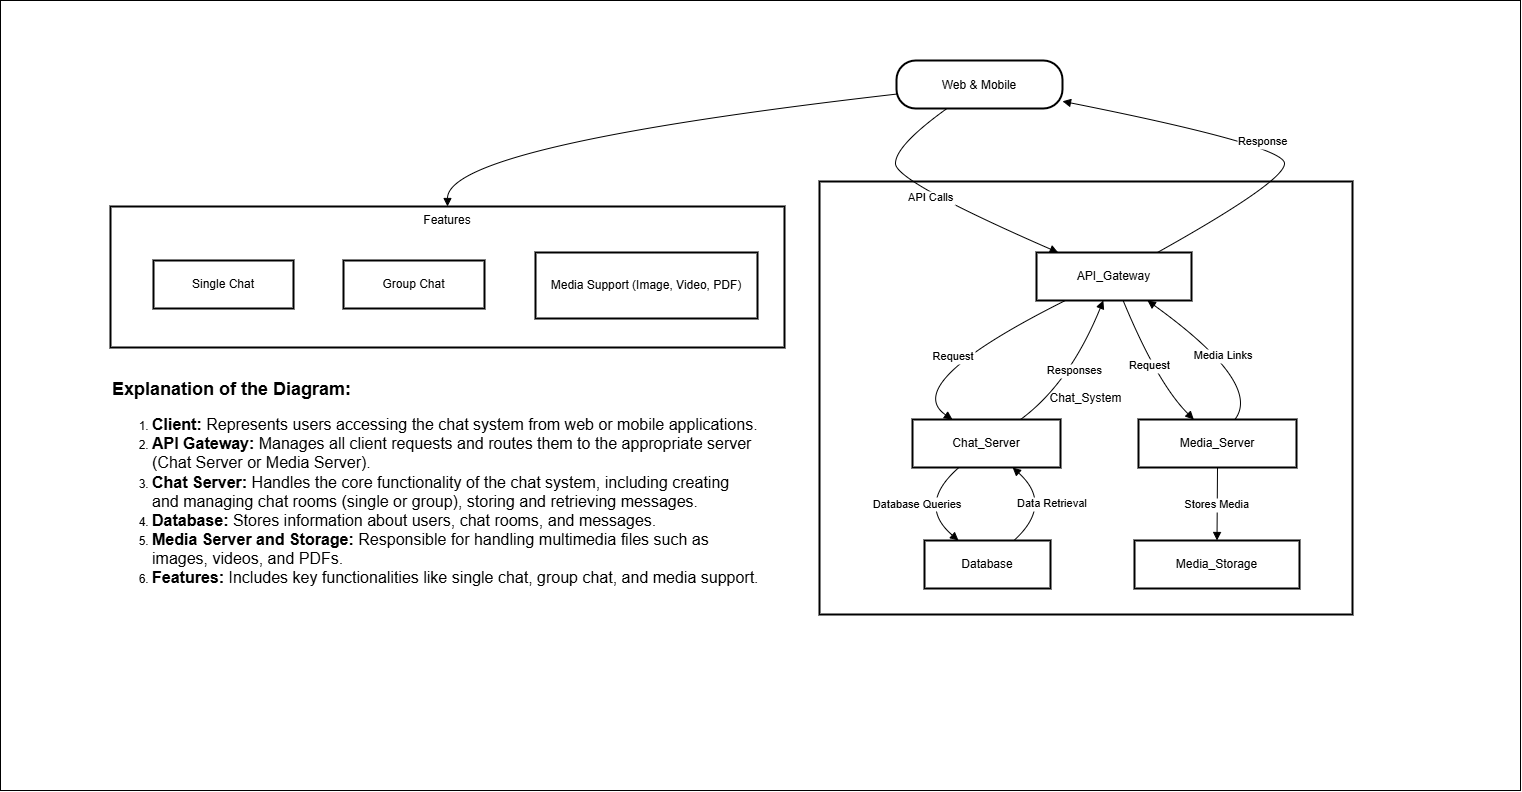

The diagram above was exported from draw.io. Its source (the exported page's mxGraphModel, read from the mxfile embedded in the PNG):
<mxGraphModel dx="2600" dy="2105" grid="1" gridSize="10" guides="1" tooltips="1" connect="1" arrows="1" fold="1" page="1" pageScale="1" pageWidth="850" pageHeight="1100" math="0" shadow="0">
  <root>
    <mxCell id="0" />
    <mxCell id="1" parent="0" />
    <mxCell id="lZCJQjx4O8ClGitCEZQR-1" value="Features" style="whiteSpace=wrap;strokeWidth=2;verticalAlign=top;" vertex="1" parent="1">
      <mxGeometry x="20" y="166" width="674" height="141" as="geometry" />
    </mxCell>
    <mxCell id="lZCJQjx4O8ClGitCEZQR-2" value="Single Chat" style="whiteSpace=wrap;strokeWidth=2;" vertex="1" parent="lZCJQjx4O8ClGitCEZQR-1">
      <mxGeometry x="43" y="54" width="140" height="48" as="geometry" />
    </mxCell>
    <mxCell id="lZCJQjx4O8ClGitCEZQR-3" value="Group Chat" style="whiteSpace=wrap;strokeWidth=2;" vertex="1" parent="lZCJQjx4O8ClGitCEZQR-1">
      <mxGeometry x="233" y="54" width="141" height="48" as="geometry" />
    </mxCell>
    <mxCell id="lZCJQjx4O8ClGitCEZQR-4" value="Media Support (Image, Video, PDF)" style="whiteSpace=wrap;strokeWidth=2;" vertex="1" parent="lZCJQjx4O8ClGitCEZQR-1">
      <mxGeometry x="425" y="46" width="222" height="66" as="geometry" />
    </mxCell>
    <mxCell id="lZCJQjx4O8ClGitCEZQR-5" value="Chat_System" style="whiteSpace=wrap;strokeWidth=2;" vertex="1" parent="1">
      <mxGeometry x="729" y="141" width="533" height="433" as="geometry" />
    </mxCell>
    <mxCell id="lZCJQjx4O8ClGitCEZQR-6" value="Web &amp; Mobile" style="rounded=1;arcSize=40;strokeWidth=2" vertex="1" parent="1">
      <mxGeometry x="806" y="20" width="166" height="48" as="geometry" />
    </mxCell>
    <mxCell id="lZCJQjx4O8ClGitCEZQR-7" value="API_Gateway" style="whiteSpace=wrap;strokeWidth=2;" vertex="1" parent="1">
      <mxGeometry x="946" y="212" width="155" height="48" as="geometry" />
    </mxCell>
    <mxCell id="lZCJQjx4O8ClGitCEZQR-8" value="Chat_Server" style="whiteSpace=wrap;strokeWidth=2;" vertex="1" parent="1">
      <mxGeometry x="822" y="379" width="148" height="48" as="geometry" />
    </mxCell>
    <mxCell id="lZCJQjx4O8ClGitCEZQR-9" value="Media_Server" style="whiteSpace=wrap;strokeWidth=2;" vertex="1" parent="1">
      <mxGeometry x="1048" y="379" width="158" height="48" as="geometry" />
    </mxCell>
    <mxCell id="lZCJQjx4O8ClGitCEZQR-10" value="Database" style="whiteSpace=wrap;strokeWidth=2;" vertex="1" parent="1">
      <mxGeometry x="834" y="500" width="126" height="48" as="geometry" />
    </mxCell>
    <mxCell id="lZCJQjx4O8ClGitCEZQR-11" value="Media_Storage" style="whiteSpace=wrap;strokeWidth=2;" vertex="1" parent="1">
      <mxGeometry x="1044" y="500" width="165" height="48" as="geometry" />
    </mxCell>
    <mxCell id="lZCJQjx4O8ClGitCEZQR-12" value="API Calls" style="curved=1;startArrow=none;endArrow=block;exitX=0.3;exitY=1.01;entryX=0.14;entryY=0;rounded=0;" edge="1" parent="1" source="lZCJQjx4O8ClGitCEZQR-6" target="lZCJQjx4O8ClGitCEZQR-7">
      <mxGeometry relative="1" as="geometry">
        <Array as="points">
          <mxPoint x="805" y="105" />
          <mxPoint x="805" y="141" />
        </Array>
      </mxGeometry>
    </mxCell>
    <mxCell id="lZCJQjx4O8ClGitCEZQR-13" value="Request" style="curved=1;startArrow=none;endArrow=block;exitX=0.18;exitY=1.01;entryX=0.27;entryY=0;rounded=0;" edge="1" parent="1" source="lZCJQjx4O8ClGitCEZQR-7" target="lZCJQjx4O8ClGitCEZQR-8">
      <mxGeometry relative="1" as="geometry">
        <Array as="points">
          <mxPoint x="809" y="343" />
        </Array>
      </mxGeometry>
    </mxCell>
    <mxCell id="lZCJQjx4O8ClGitCEZQR-14" value="Request" style="curved=1;startArrow=none;endArrow=block;exitX=0.56;exitY=1.01;entryX=0.35;entryY=0;rounded=0;" edge="1" parent="1" source="lZCJQjx4O8ClGitCEZQR-7" target="lZCJQjx4O8ClGitCEZQR-9">
      <mxGeometry relative="1" as="geometry">
        <Array as="points">
          <mxPoint x="1067" y="343" />
        </Array>
      </mxGeometry>
    </mxCell>
    <mxCell id="lZCJQjx4O8ClGitCEZQR-15" value="Database Queries" style="curved=1;startArrow=none;endArrow=block;exitX=0.31;exitY=1.01;entryX=0.27;entryY=0;rounded=0;" edge="1" parent="1" source="lZCJQjx4O8ClGitCEZQR-8" target="lZCJQjx4O8ClGitCEZQR-10">
      <mxGeometry relative="1" as="geometry">
        <Array as="points">
          <mxPoint x="826" y="464" />
        </Array>
      </mxGeometry>
    </mxCell>
    <mxCell id="lZCJQjx4O8ClGitCEZQR-16" value="Stores Media" style="curved=1;startArrow=none;endArrow=block;exitX=0.5;exitY=1.01;entryX=0.5;entryY=0;rounded=0;" edge="1" parent="1" source="lZCJQjx4O8ClGitCEZQR-9" target="lZCJQjx4O8ClGitCEZQR-11">
      <mxGeometry relative="1" as="geometry">
        <Array as="points" />
      </mxGeometry>
    </mxCell>
    <mxCell id="lZCJQjx4O8ClGitCEZQR-17" value="Data Retrieval" style="curved=1;startArrow=none;endArrow=block;exitX=0.71;exitY=0;entryX=0.68;entryY=1.01;rounded=0;" edge="1" parent="1" source="lZCJQjx4O8ClGitCEZQR-10" target="lZCJQjx4O8ClGitCEZQR-8">
      <mxGeometry relative="1" as="geometry">
        <Array as="points">
          <mxPoint x="963" y="464" />
        </Array>
      </mxGeometry>
    </mxCell>
    <mxCell id="lZCJQjx4O8ClGitCEZQR-18" value="Responses" style="curved=1;startArrow=none;endArrow=block;exitX=0.73;exitY=0;entryX=0.43;entryY=1.01;rounded=0;" edge="1" parent="1" source="lZCJQjx4O8ClGitCEZQR-8" target="lZCJQjx4O8ClGitCEZQR-7">
      <mxGeometry relative="1" as="geometry">
        <Array as="points">
          <mxPoint x="979" y="343" />
        </Array>
      </mxGeometry>
    </mxCell>
    <mxCell id="lZCJQjx4O8ClGitCEZQR-19" value="Media Links" style="curved=1;startArrow=none;endArrow=block;exitX=0.61;exitY=0;entryX=0.72;entryY=1.01;rounded=0;" edge="1" parent="1" source="lZCJQjx4O8ClGitCEZQR-9" target="lZCJQjx4O8ClGitCEZQR-7">
      <mxGeometry relative="1" as="geometry">
        <Array as="points">
          <mxPoint x="1172" y="343" />
        </Array>
      </mxGeometry>
    </mxCell>
    <mxCell id="lZCJQjx4O8ClGitCEZQR-20" value="Response" style="curved=1;startArrow=none;endArrow=block;exitX=0.78;exitY=0;entryX=1;entryY=0.85;rounded=0;" edge="1" parent="1" source="lZCJQjx4O8ClGitCEZQR-7" target="lZCJQjx4O8ClGitCEZQR-6">
      <mxGeometry relative="1" as="geometry">
        <Array as="points">
          <mxPoint x="1194" y="141" />
          <mxPoint x="1194" y="105" />
        </Array>
      </mxGeometry>
    </mxCell>
    <mxCell id="lZCJQjx4O8ClGitCEZQR-21" value="" style="curved=1;startArrow=none;endArrow=block;exitX=0;exitY=0.7;entryX=0.5;entryY=0;rounded=0;" edge="1" parent="1" source="lZCJQjx4O8ClGitCEZQR-6" target="lZCJQjx4O8ClGitCEZQR-1">
      <mxGeometry relative="1" as="geometry">
        <Array as="points">
          <mxPoint x="357" y="105" />
        </Array>
      </mxGeometry>
    </mxCell>
    <mxCell id="lZCJQjx4O8ClGitCEZQR-22" value="&lt;h3&gt;&lt;strong&gt;&lt;font style=&quot;font-size: 18px;&quot;&gt;Explanation of the Diagram:&lt;/font&gt;&lt;/strong&gt;&lt;/h3&gt;&lt;ol&gt;&lt;li&gt;&lt;font size=&quot;3&quot;&gt;&lt;strong&gt;Client:&lt;/strong&gt; Represents users accessing the chat system from web or mobile applications.&lt;/font&gt;&lt;/li&gt;&lt;li&gt;&lt;font size=&quot;3&quot;&gt;&lt;strong&gt;API Gateway:&lt;/strong&gt; Manages all client requests and routes them to the appropriate server (Chat Server or Media Server).&lt;/font&gt;&lt;/li&gt;&lt;li&gt;&lt;font size=&quot;3&quot;&gt;&lt;strong&gt;Chat Server:&lt;/strong&gt; Handles the core functionality of the chat system, including creating and managing chat rooms (single or group), storing and retrieving messages.&lt;/font&gt;&lt;/li&gt;&lt;li&gt;&lt;font size=&quot;3&quot;&gt;&lt;strong&gt;Database:&lt;/strong&gt; Stores information about users, chat rooms, and messages.&lt;/font&gt;&lt;/li&gt;&lt;li&gt;&lt;font size=&quot;3&quot;&gt;&lt;strong&gt;Media Server and Storage:&lt;/strong&gt; Responsible for handling multimedia files such as images, videos, and PDFs.&lt;/font&gt;&lt;/li&gt;&lt;li&gt;&lt;font size=&quot;3&quot;&gt;&lt;strong&gt;Features:&lt;/strong&gt; Includes key functionalities like single chat, group chat, and media support.&lt;/font&gt;&lt;/li&gt;&lt;/ol&gt;" style="text;html=1;align=left;verticalAlign=middle;whiteSpace=wrap;rounded=0;" vertex="1" parent="1">
      <mxGeometry x="20" y="427" width="650" height="30" as="geometry" />
    </mxCell>
    <mxCell id="lZCJQjx4O8ClGitCEZQR-23" value="" style="rounded=0;whiteSpace=wrap;html=1;fillColor=none;" vertex="1" parent="1">
      <mxGeometry x="-90" y="-40" width="1520" height="790" as="geometry" />
    </mxCell>
  </root>
</mxGraphModel>